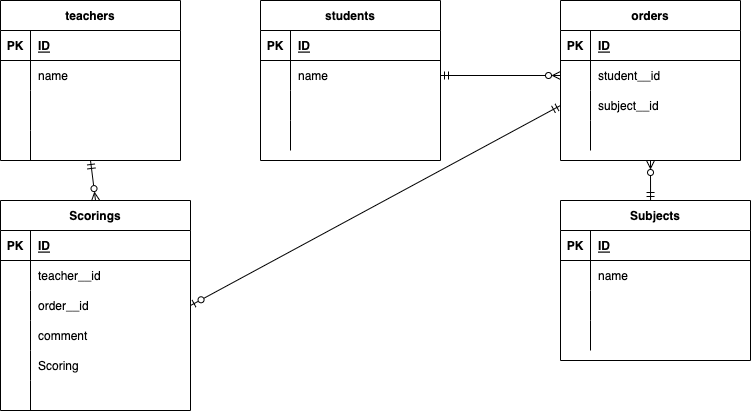

The diagram above was exported from draw.io. Its source (the exported page's mxGraphModel, read from the mxfile embedded in the PNG):
<mxGraphModel dx="984" dy="455" grid="1" gridSize="10" guides="1" tooltips="1" connect="1" arrows="1" fold="1" page="1" pageScale="1" pageWidth="827" pageHeight="1169" math="0" shadow="0">
  <root>
    <mxCell id="0" />
    <mxCell id="1" parent="0" />
    <object label="teachers" id="4">
      <mxCell style="shape=table;startSize=30;container=1;collapsible=1;childLayout=tableLayout;fixedRows=1;rowLines=0;fontStyle=1;align=center;resizeLast=1;" parent="1" vertex="1">
        <mxGeometry x="30" y="50" width="180" height="160" as="geometry" />
      </mxCell>
    </object>
    <mxCell id="5" value="" style="shape=partialRectangle;collapsible=0;dropTarget=0;pointerEvents=0;fillColor=none;top=0;left=0;bottom=1;right=0;points=[[0,0.5],[1,0.5]];portConstraint=eastwest;" parent="4" vertex="1">
      <mxGeometry y="30" width="180" height="30" as="geometry" />
    </mxCell>
    <mxCell id="6" value="PK" style="shape=partialRectangle;connectable=0;fillColor=none;top=0;left=0;bottom=0;right=0;fontStyle=1;overflow=hidden;" parent="5" vertex="1">
      <mxGeometry width="30" height="30" as="geometry">
        <mxRectangle width="30" height="30" as="alternateBounds" />
      </mxGeometry>
    </mxCell>
    <mxCell id="7" value="ID" style="shape=partialRectangle;connectable=0;fillColor=none;top=0;left=0;bottom=0;right=0;align=left;spacingLeft=6;fontStyle=5;overflow=hidden;" parent="5" vertex="1">
      <mxGeometry x="30" width="150" height="30" as="geometry">
        <mxRectangle width="150" height="30" as="alternateBounds" />
      </mxGeometry>
    </mxCell>
    <mxCell id="8" value="" style="shape=partialRectangle;collapsible=0;dropTarget=0;pointerEvents=0;fillColor=none;top=0;left=0;bottom=0;right=0;points=[[0,0.5],[1,0.5]];portConstraint=eastwest;" parent="4" vertex="1">
      <mxGeometry y="60" width="180" height="30" as="geometry" />
    </mxCell>
    <mxCell id="9" value="" style="shape=partialRectangle;connectable=0;fillColor=none;top=0;left=0;bottom=0;right=0;editable=1;overflow=hidden;" parent="8" vertex="1">
      <mxGeometry width="30" height="30" as="geometry">
        <mxRectangle width="30" height="30" as="alternateBounds" />
      </mxGeometry>
    </mxCell>
    <mxCell id="10" value="name" style="shape=partialRectangle;connectable=0;fillColor=none;top=0;left=0;bottom=0;right=0;align=left;spacingLeft=6;overflow=hidden;" parent="8" vertex="1">
      <mxGeometry x="30" width="150" height="30" as="geometry">
        <mxRectangle width="150" height="30" as="alternateBounds" />
      </mxGeometry>
    </mxCell>
    <mxCell id="11" value="" style="shape=partialRectangle;collapsible=0;dropTarget=0;pointerEvents=0;fillColor=none;top=0;left=0;bottom=0;right=0;points=[[0,0.5],[1,0.5]];portConstraint=eastwest;" parent="4" vertex="1">
      <mxGeometry y="90" width="180" height="40" as="geometry" />
    </mxCell>
    <mxCell id="12" value="" style="shape=partialRectangle;connectable=0;fillColor=none;top=0;left=0;bottom=0;right=0;editable=1;overflow=hidden;" parent="11" vertex="1">
      <mxGeometry width="30" height="40" as="geometry">
        <mxRectangle width="30" height="40" as="alternateBounds" />
      </mxGeometry>
    </mxCell>
    <mxCell id="13" value="" style="shape=partialRectangle;connectable=0;fillColor=none;top=0;left=0;bottom=0;right=0;align=left;spacingLeft=6;overflow=hidden;" parent="11" vertex="1">
      <mxGeometry x="30" width="150" height="40" as="geometry">
        <mxRectangle width="150" height="40" as="alternateBounds" />
      </mxGeometry>
    </mxCell>
    <mxCell id="14" value="" style="shape=partialRectangle;collapsible=0;dropTarget=0;pointerEvents=0;fillColor=none;top=0;left=0;bottom=0;right=0;points=[[0,0.5],[1,0.5]];portConstraint=eastwest;" parent="4" vertex="1">
      <mxGeometry y="130" width="180" height="30" as="geometry" />
    </mxCell>
    <mxCell id="15" value="" style="shape=partialRectangle;connectable=0;fillColor=none;top=0;left=0;bottom=0;right=0;editable=1;overflow=hidden;" parent="14" vertex="1">
      <mxGeometry width="30" height="30" as="geometry">
        <mxRectangle width="30" height="30" as="alternateBounds" />
      </mxGeometry>
    </mxCell>
    <mxCell id="16" value="" style="shape=partialRectangle;connectable=0;fillColor=none;top=0;left=0;bottom=0;right=0;align=left;spacingLeft=6;overflow=hidden;" parent="14" vertex="1">
      <mxGeometry x="30" width="150" height="30" as="geometry">
        <mxRectangle width="150" height="30" as="alternateBounds" />
      </mxGeometry>
    </mxCell>
    <mxCell id="17" value="students" style="shape=table;startSize=30;container=1;collapsible=1;childLayout=tableLayout;fixedRows=1;rowLines=0;fontStyle=1;align=center;resizeLast=1;" parent="1" vertex="1">
      <mxGeometry x="290" y="50" width="180" height="160" as="geometry" />
    </mxCell>
    <mxCell id="18" value="" style="shape=partialRectangle;collapsible=0;dropTarget=0;pointerEvents=0;fillColor=none;top=0;left=0;bottom=1;right=0;points=[[0,0.5],[1,0.5]];portConstraint=eastwest;" parent="17" vertex="1">
      <mxGeometry y="30" width="180" height="30" as="geometry" />
    </mxCell>
    <mxCell id="19" value="PK" style="shape=partialRectangle;connectable=0;fillColor=none;top=0;left=0;bottom=0;right=0;fontStyle=1;overflow=hidden;" parent="18" vertex="1">
      <mxGeometry width="30" height="30" as="geometry">
        <mxRectangle width="30" height="30" as="alternateBounds" />
      </mxGeometry>
    </mxCell>
    <mxCell id="20" value="ID" style="shape=partialRectangle;connectable=0;fillColor=none;top=0;left=0;bottom=0;right=0;align=left;spacingLeft=6;fontStyle=5;overflow=hidden;" parent="18" vertex="1">
      <mxGeometry x="30" width="150" height="30" as="geometry">
        <mxRectangle width="150" height="30" as="alternateBounds" />
      </mxGeometry>
    </mxCell>
    <mxCell id="21" value="" style="shape=partialRectangle;collapsible=0;dropTarget=0;pointerEvents=0;fillColor=none;top=0;left=0;bottom=0;right=0;points=[[0,0.5],[1,0.5]];portConstraint=eastwest;" parent="17" vertex="1">
      <mxGeometry y="60" width="180" height="30" as="geometry" />
    </mxCell>
    <mxCell id="22" value="" style="shape=partialRectangle;connectable=0;fillColor=none;top=0;left=0;bottom=0;right=0;editable=1;overflow=hidden;" parent="21" vertex="1">
      <mxGeometry width="30" height="30" as="geometry">
        <mxRectangle width="30" height="30" as="alternateBounds" />
      </mxGeometry>
    </mxCell>
    <mxCell id="23" value="name" style="shape=partialRectangle;connectable=0;fillColor=none;top=0;left=0;bottom=0;right=0;align=left;spacingLeft=6;overflow=hidden;" parent="21" vertex="1">
      <mxGeometry x="30" width="150" height="30" as="geometry">
        <mxRectangle width="150" height="30" as="alternateBounds" />
      </mxGeometry>
    </mxCell>
    <mxCell id="24" value="" style="shape=partialRectangle;collapsible=0;dropTarget=0;pointerEvents=0;fillColor=none;top=0;left=0;bottom=0;right=0;points=[[0,0.5],[1,0.5]];portConstraint=eastwest;" parent="17" vertex="1">
      <mxGeometry y="90" width="180" height="30" as="geometry" />
    </mxCell>
    <mxCell id="25" value="" style="shape=partialRectangle;connectable=0;fillColor=none;top=0;left=0;bottom=0;right=0;editable=1;overflow=hidden;" parent="24" vertex="1">
      <mxGeometry width="30" height="30" as="geometry">
        <mxRectangle width="30" height="30" as="alternateBounds" />
      </mxGeometry>
    </mxCell>
    <mxCell id="26" value="" style="shape=partialRectangle;connectable=0;fillColor=none;top=0;left=0;bottom=0;right=0;align=left;spacingLeft=6;overflow=hidden;" parent="24" vertex="1">
      <mxGeometry x="30" width="150" height="30" as="geometry">
        <mxRectangle width="150" height="30" as="alternateBounds" />
      </mxGeometry>
    </mxCell>
    <mxCell id="27" value="" style="shape=partialRectangle;collapsible=0;dropTarget=0;pointerEvents=0;fillColor=none;top=0;left=0;bottom=0;right=0;points=[[0,0.5],[1,0.5]];portConstraint=eastwest;" parent="17" vertex="1">
      <mxGeometry y="120" width="180" height="30" as="geometry" />
    </mxCell>
    <mxCell id="28" value="" style="shape=partialRectangle;connectable=0;fillColor=none;top=0;left=0;bottom=0;right=0;editable=1;overflow=hidden;" parent="27" vertex="1">
      <mxGeometry width="30" height="30" as="geometry">
        <mxRectangle width="30" height="30" as="alternateBounds" />
      </mxGeometry>
    </mxCell>
    <mxCell id="29" value="" style="shape=partialRectangle;connectable=0;fillColor=none;top=0;left=0;bottom=0;right=0;align=left;spacingLeft=6;overflow=hidden;" parent="27" vertex="1">
      <mxGeometry x="30" width="150" height="30" as="geometry">
        <mxRectangle width="150" height="30" as="alternateBounds" />
      </mxGeometry>
    </mxCell>
    <object label="Scorings" id="33">
      <mxCell style="shape=table;startSize=30;container=1;collapsible=1;childLayout=tableLayout;fixedRows=1;rowLines=0;fontStyle=1;align=center;resizeLast=1;" parent="1" vertex="1">
        <mxGeometry x="30" y="250" width="190" height="210" as="geometry" />
      </mxCell>
    </object>
    <mxCell id="34" value="" style="shape=partialRectangle;collapsible=0;dropTarget=0;pointerEvents=0;fillColor=none;top=0;left=0;bottom=1;right=0;points=[[0,0.5],[1,0.5]];portConstraint=eastwest;" parent="33" vertex="1">
      <mxGeometry y="30" width="190" height="30" as="geometry" />
    </mxCell>
    <mxCell id="35" value="PK" style="shape=partialRectangle;connectable=0;fillColor=none;top=0;left=0;bottom=0;right=0;fontStyle=1;overflow=hidden;" parent="34" vertex="1">
      <mxGeometry width="30" height="30" as="geometry">
        <mxRectangle width="30" height="30" as="alternateBounds" />
      </mxGeometry>
    </mxCell>
    <mxCell id="36" value="ID" style="shape=partialRectangle;connectable=0;fillColor=none;top=0;left=0;bottom=0;right=0;align=left;spacingLeft=6;fontStyle=5;overflow=hidden;" parent="34" vertex="1">
      <mxGeometry x="30" width="160" height="30" as="geometry">
        <mxRectangle width="160" height="30" as="alternateBounds" />
      </mxGeometry>
    </mxCell>
    <mxCell id="37" value="" style="shape=partialRectangle;collapsible=0;dropTarget=0;pointerEvents=0;fillColor=none;top=0;left=0;bottom=0;right=0;points=[[0,0.5],[1,0.5]];portConstraint=eastwest;" parent="33" vertex="1">
      <mxGeometry y="60" width="190" height="30" as="geometry" />
    </mxCell>
    <mxCell id="38" value="" style="shape=partialRectangle;connectable=0;fillColor=none;top=0;left=0;bottom=0;right=0;editable=1;overflow=hidden;" parent="37" vertex="1">
      <mxGeometry width="30" height="30" as="geometry">
        <mxRectangle width="30" height="30" as="alternateBounds" />
      </mxGeometry>
    </mxCell>
    <mxCell id="39" value="teacher__id" style="shape=partialRectangle;connectable=0;fillColor=none;top=0;left=0;bottom=0;right=0;align=left;spacingLeft=6;overflow=hidden;" parent="37" vertex="1">
      <mxGeometry x="30" width="160" height="30" as="geometry">
        <mxRectangle width="160" height="30" as="alternateBounds" />
      </mxGeometry>
    </mxCell>
    <mxCell id="40" value="" style="shape=partialRectangle;collapsible=0;dropTarget=0;pointerEvents=0;fillColor=none;top=0;left=0;bottom=0;right=0;points=[[0,0.5],[1,0.5]];portConstraint=eastwest;" parent="33" vertex="1">
      <mxGeometry y="90" width="190" height="30" as="geometry" />
    </mxCell>
    <mxCell id="41" value="" style="shape=partialRectangle;connectable=0;fillColor=none;top=0;left=0;bottom=0;right=0;editable=1;overflow=hidden;" parent="40" vertex="1">
      <mxGeometry width="30" height="30" as="geometry">
        <mxRectangle width="30" height="30" as="alternateBounds" />
      </mxGeometry>
    </mxCell>
    <mxCell id="42" value="order__id" style="shape=partialRectangle;connectable=0;fillColor=none;top=0;left=0;bottom=0;right=0;align=left;spacingLeft=6;overflow=hidden;" parent="40" vertex="1">
      <mxGeometry x="30" width="160" height="30" as="geometry">
        <mxRectangle width="160" height="30" as="alternateBounds" />
      </mxGeometry>
    </mxCell>
    <mxCell id="126" value="" style="shape=partialRectangle;collapsible=0;dropTarget=0;pointerEvents=0;fillColor=none;top=0;left=0;bottom=0;right=0;points=[[0,0.5],[1,0.5]];portConstraint=eastwest;" vertex="1" parent="33">
      <mxGeometry y="120" width="190" height="30" as="geometry" />
    </mxCell>
    <mxCell id="127" value="" style="shape=partialRectangle;connectable=0;fillColor=none;top=0;left=0;bottom=0;right=0;editable=1;overflow=hidden;" vertex="1" parent="126">
      <mxGeometry width="30" height="30" as="geometry">
        <mxRectangle width="30" height="30" as="alternateBounds" />
      </mxGeometry>
    </mxCell>
    <mxCell id="128" value="comment" style="shape=partialRectangle;connectable=0;fillColor=none;top=0;left=0;bottom=0;right=0;align=left;spacingLeft=6;overflow=hidden;" vertex="1" parent="126">
      <mxGeometry x="30" width="160" height="30" as="geometry">
        <mxRectangle width="160" height="30" as="alternateBounds" />
      </mxGeometry>
    </mxCell>
    <mxCell id="43" value="" style="shape=partialRectangle;collapsible=0;dropTarget=0;pointerEvents=0;fillColor=none;top=0;left=0;bottom=0;right=0;points=[[0,0.5],[1,0.5]];portConstraint=eastwest;" parent="33" vertex="1">
      <mxGeometry y="150" width="190" height="30" as="geometry" />
    </mxCell>
    <mxCell id="44" value="" style="shape=partialRectangle;connectable=0;fillColor=none;top=0;left=0;bottom=0;right=0;editable=1;overflow=hidden;" parent="43" vertex="1">
      <mxGeometry width="30" height="30" as="geometry">
        <mxRectangle width="30" height="30" as="alternateBounds" />
      </mxGeometry>
    </mxCell>
    <mxCell id="45" value="Scoring" style="shape=partialRectangle;connectable=0;fillColor=none;top=0;left=0;bottom=0;right=0;align=left;spacingLeft=6;overflow=hidden;" parent="43" vertex="1">
      <mxGeometry x="30" width="160" height="30" as="geometry">
        <mxRectangle width="160" height="30" as="alternateBounds" />
      </mxGeometry>
    </mxCell>
    <mxCell id="123" value="" style="shape=partialRectangle;collapsible=0;dropTarget=0;pointerEvents=0;fillColor=none;top=0;left=0;bottom=0;right=0;points=[[0,0.5],[1,0.5]];portConstraint=eastwest;" vertex="1" parent="33">
      <mxGeometry y="180" width="190" height="30" as="geometry" />
    </mxCell>
    <mxCell id="124" value="" style="shape=partialRectangle;connectable=0;fillColor=none;top=0;left=0;bottom=0;right=0;editable=1;overflow=hidden;" vertex="1" parent="123">
      <mxGeometry width="30" height="30" as="geometry">
        <mxRectangle width="30" height="30" as="alternateBounds" />
      </mxGeometry>
    </mxCell>
    <mxCell id="125" value="" style="shape=partialRectangle;connectable=0;fillColor=none;top=0;left=0;bottom=0;right=0;align=left;spacingLeft=6;overflow=hidden;" vertex="1" parent="123">
      <mxGeometry x="30" width="160" height="30" as="geometry">
        <mxRectangle width="160" height="30" as="alternateBounds" />
      </mxGeometry>
    </mxCell>
    <mxCell id="46" style="html=1;targetPerimeterSpacing=8;endArrow=ERzeroToMany;endFill=0;startArrow=ERmandOne;startFill=0;entryX=0.5;entryY=0;entryDx=0;entryDy=0;" parent="1" target="33" edge="1">
      <mxGeometry relative="1" as="geometry">
        <mxPoint x="120" y="210" as="sourcePoint" />
        <mxPoint x="190" y="230" as="targetPoint" />
      </mxGeometry>
    </mxCell>
    <mxCell id="78" value="orders" style="shape=table;startSize=30;container=1;collapsible=1;childLayout=tableLayout;fixedRows=1;rowLines=0;fontStyle=1;align=center;resizeLast=1;" parent="1" vertex="1">
      <mxGeometry x="590" y="50" width="180" height="160" as="geometry" />
    </mxCell>
    <mxCell id="79" value="" style="shape=partialRectangle;collapsible=0;dropTarget=0;pointerEvents=0;fillColor=none;top=0;left=0;bottom=1;right=0;points=[[0,0.5],[1,0.5]];portConstraint=eastwest;" parent="78" vertex="1">
      <mxGeometry y="30" width="180" height="30" as="geometry" />
    </mxCell>
    <mxCell id="80" value="PK" style="shape=partialRectangle;connectable=0;fillColor=none;top=0;left=0;bottom=0;right=0;fontStyle=1;overflow=hidden;" parent="79" vertex="1">
      <mxGeometry width="30" height="30" as="geometry">
        <mxRectangle width="30" height="30" as="alternateBounds" />
      </mxGeometry>
    </mxCell>
    <mxCell id="81" value="ID" style="shape=partialRectangle;connectable=0;fillColor=none;top=0;left=0;bottom=0;right=0;align=left;spacingLeft=6;fontStyle=5;overflow=hidden;" parent="79" vertex="1">
      <mxGeometry x="30" width="150" height="30" as="geometry">
        <mxRectangle width="150" height="30" as="alternateBounds" />
      </mxGeometry>
    </mxCell>
    <mxCell id="82" value="" style="shape=partialRectangle;collapsible=0;dropTarget=0;pointerEvents=0;fillColor=none;top=0;left=0;bottom=0;right=0;points=[[0,0.5],[1,0.5]];portConstraint=eastwest;" parent="78" vertex="1">
      <mxGeometry y="60" width="180" height="30" as="geometry" />
    </mxCell>
    <mxCell id="83" value="" style="shape=partialRectangle;connectable=0;fillColor=none;top=0;left=0;bottom=0;right=0;editable=1;overflow=hidden;" parent="82" vertex="1">
      <mxGeometry width="30" height="30" as="geometry">
        <mxRectangle width="30" height="30" as="alternateBounds" />
      </mxGeometry>
    </mxCell>
    <mxCell id="84" value="student__id" style="shape=partialRectangle;connectable=0;fillColor=none;top=0;left=0;bottom=0;right=0;align=left;spacingLeft=6;overflow=hidden;" parent="82" vertex="1">
      <mxGeometry x="30" width="150" height="30" as="geometry">
        <mxRectangle width="150" height="30" as="alternateBounds" />
      </mxGeometry>
    </mxCell>
    <mxCell id="85" value="" style="shape=partialRectangle;collapsible=0;dropTarget=0;pointerEvents=0;fillColor=none;top=0;left=0;bottom=0;right=0;points=[[0,0.5],[1,0.5]];portConstraint=eastwest;" parent="78" vertex="1">
      <mxGeometry y="90" width="180" height="30" as="geometry" />
    </mxCell>
    <mxCell id="86" value="" style="shape=partialRectangle;connectable=0;fillColor=none;top=0;left=0;bottom=0;right=0;editable=1;overflow=hidden;" parent="85" vertex="1">
      <mxGeometry width="30" height="30" as="geometry">
        <mxRectangle width="30" height="30" as="alternateBounds" />
      </mxGeometry>
    </mxCell>
    <mxCell id="87" value="subject__id" style="shape=partialRectangle;connectable=0;fillColor=none;top=0;left=0;bottom=0;right=0;align=left;spacingLeft=6;overflow=hidden;" parent="85" vertex="1">
      <mxGeometry x="30" width="150" height="30" as="geometry">
        <mxRectangle width="150" height="30" as="alternateBounds" />
      </mxGeometry>
    </mxCell>
    <mxCell id="88" value="" style="shape=partialRectangle;collapsible=0;dropTarget=0;pointerEvents=0;fillColor=none;top=0;left=0;bottom=0;right=0;points=[[0,0.5],[1,0.5]];portConstraint=eastwest;" parent="78" vertex="1">
      <mxGeometry y="120" width="180" height="30" as="geometry" />
    </mxCell>
    <mxCell id="89" value="" style="shape=partialRectangle;connectable=0;fillColor=none;top=0;left=0;bottom=0;right=0;editable=1;overflow=hidden;" parent="88" vertex="1">
      <mxGeometry width="30" height="30" as="geometry">
        <mxRectangle width="30" height="30" as="alternateBounds" />
      </mxGeometry>
    </mxCell>
    <mxCell id="90" value="" style="shape=partialRectangle;connectable=0;fillColor=none;top=0;left=0;bottom=0;right=0;align=left;spacingLeft=6;overflow=hidden;" parent="88" vertex="1">
      <mxGeometry x="30" width="150" height="30" as="geometry">
        <mxRectangle width="150" height="30" as="alternateBounds" />
      </mxGeometry>
    </mxCell>
    <mxCell id="93" style="html=1;targetPerimeterSpacing=8;endArrow=ERzeroToMany;endFill=0;startArrow=ERmandOne;startFill=0;entryX=0;entryY=0.5;entryDx=0;entryDy=0;exitX=1;exitY=0.5;exitDx=0;exitDy=0;" parent="1" source="21" target="82" edge="1">
      <mxGeometry relative="1" as="geometry">
        <mxPoint x="130" y="220" as="sourcePoint" />
        <mxPoint x="130" y="260" as="targetPoint" />
      </mxGeometry>
    </mxCell>
    <mxCell id="107" value="Subjects" style="shape=table;startSize=30;container=1;collapsible=1;childLayout=tableLayout;fixedRows=1;rowLines=0;fontStyle=1;align=center;resizeLast=1;" vertex="1" parent="1">
      <mxGeometry x="590" y="250" width="190" height="160" as="geometry" />
    </mxCell>
    <mxCell id="108" value="" style="shape=partialRectangle;collapsible=0;dropTarget=0;pointerEvents=0;fillColor=none;top=0;left=0;bottom=1;right=0;points=[[0,0.5],[1,0.5]];portConstraint=eastwest;" vertex="1" parent="107">
      <mxGeometry y="30" width="190" height="30" as="geometry" />
    </mxCell>
    <mxCell id="109" value="PK" style="shape=partialRectangle;connectable=0;fillColor=none;top=0;left=0;bottom=0;right=0;fontStyle=1;overflow=hidden;" vertex="1" parent="108">
      <mxGeometry width="30" height="30" as="geometry">
        <mxRectangle width="30" height="30" as="alternateBounds" />
      </mxGeometry>
    </mxCell>
    <mxCell id="110" value="ID" style="shape=partialRectangle;connectable=0;fillColor=none;top=0;left=0;bottom=0;right=0;align=left;spacingLeft=6;fontStyle=5;overflow=hidden;" vertex="1" parent="108">
      <mxGeometry x="30" width="160" height="30" as="geometry">
        <mxRectangle width="160" height="30" as="alternateBounds" />
      </mxGeometry>
    </mxCell>
    <mxCell id="111" value="" style="shape=partialRectangle;collapsible=0;dropTarget=0;pointerEvents=0;fillColor=none;top=0;left=0;bottom=0;right=0;points=[[0,0.5],[1,0.5]];portConstraint=eastwest;" vertex="1" parent="107">
      <mxGeometry y="60" width="190" height="30" as="geometry" />
    </mxCell>
    <mxCell id="112" value="" style="shape=partialRectangle;connectable=0;fillColor=none;top=0;left=0;bottom=0;right=0;editable=1;overflow=hidden;" vertex="1" parent="111">
      <mxGeometry width="30" height="30" as="geometry">
        <mxRectangle width="30" height="30" as="alternateBounds" />
      </mxGeometry>
    </mxCell>
    <mxCell id="113" value="name" style="shape=partialRectangle;connectable=0;fillColor=none;top=0;left=0;bottom=0;right=0;align=left;spacingLeft=6;overflow=hidden;" vertex="1" parent="111">
      <mxGeometry x="30" width="160" height="30" as="geometry">
        <mxRectangle width="160" height="30" as="alternateBounds" />
      </mxGeometry>
    </mxCell>
    <mxCell id="114" value="" style="shape=partialRectangle;collapsible=0;dropTarget=0;pointerEvents=0;fillColor=none;top=0;left=0;bottom=0;right=0;points=[[0,0.5],[1,0.5]];portConstraint=eastwest;" vertex="1" parent="107">
      <mxGeometry y="90" width="190" height="30" as="geometry" />
    </mxCell>
    <mxCell id="115" value="" style="shape=partialRectangle;connectable=0;fillColor=none;top=0;left=0;bottom=0;right=0;editable=1;overflow=hidden;" vertex="1" parent="114">
      <mxGeometry width="30" height="30" as="geometry">
        <mxRectangle width="30" height="30" as="alternateBounds" />
      </mxGeometry>
    </mxCell>
    <mxCell id="116" value="" style="shape=partialRectangle;connectable=0;fillColor=none;top=0;left=0;bottom=0;right=0;align=left;spacingLeft=6;overflow=hidden;" vertex="1" parent="114">
      <mxGeometry x="30" width="160" height="30" as="geometry">
        <mxRectangle width="160" height="30" as="alternateBounds" />
      </mxGeometry>
    </mxCell>
    <mxCell id="117" value="" style="shape=partialRectangle;collapsible=0;dropTarget=0;pointerEvents=0;fillColor=none;top=0;left=0;bottom=0;right=0;points=[[0,0.5],[1,0.5]];portConstraint=eastwest;" vertex="1" parent="107">
      <mxGeometry y="120" width="190" height="30" as="geometry" />
    </mxCell>
    <mxCell id="118" value="" style="shape=partialRectangle;connectable=0;fillColor=none;top=0;left=0;bottom=0;right=0;editable=1;overflow=hidden;" vertex="1" parent="117">
      <mxGeometry width="30" height="30" as="geometry">
        <mxRectangle width="30" height="30" as="alternateBounds" />
      </mxGeometry>
    </mxCell>
    <mxCell id="119" value="" style="shape=partialRectangle;connectable=0;fillColor=none;top=0;left=0;bottom=0;right=0;align=left;spacingLeft=6;overflow=hidden;" vertex="1" parent="117">
      <mxGeometry x="30" width="160" height="30" as="geometry">
        <mxRectangle width="160" height="30" as="alternateBounds" />
      </mxGeometry>
    </mxCell>
    <mxCell id="120" style="html=1;targetPerimeterSpacing=8;endArrow=ERmandOne;endFill=0;startArrow=ERzeroToMany;startFill=0;entryX=0.474;entryY=0;entryDx=0;entryDy=0;exitX=0.5;exitY=1;exitDx=0;exitDy=0;entryPerimeter=0;" edge="1" parent="1" source="78" target="107">
      <mxGeometry relative="1" as="geometry">
        <mxPoint x="670" y="210" as="sourcePoint" />
        <mxPoint x="790" y="210" as="targetPoint" />
        <Array as="points" />
      </mxGeometry>
    </mxCell>
    <mxCell id="129" style="html=1;targetPerimeterSpacing=8;endArrow=ERzeroToOne;endFill=0;startArrow=ERmandOne;startFill=0;entryX=1;entryY=0.5;entryDx=0;entryDy=0;exitX=0;exitY=0.5;exitDx=0;exitDy=0;" edge="1" parent="1" source="85" target="40">
      <mxGeometry relative="1" as="geometry">
        <mxPoint x="580" y="160" as="sourcePoint" />
        <mxPoint x="700" y="160" as="targetPoint" />
      </mxGeometry>
    </mxCell>
  </root>
</mxGraphModel>